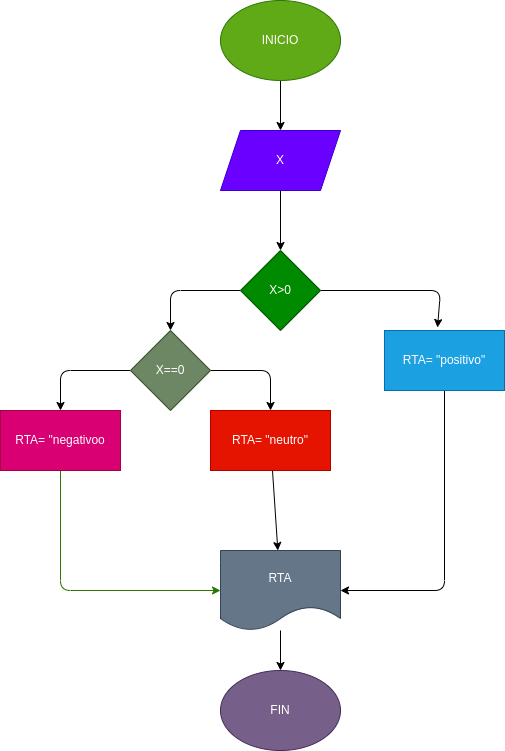

The diagram above was exported from draw.io. Its source (the exported page's mxGraphModel, read from the mxfile embedded in the PNG):
<mxGraphModel dx="662" dy="411" grid="1" gridSize="10" guides="1" tooltips="1" connect="1" arrows="1" fold="1" page="1" pageScale="1" pageWidth="827" pageHeight="1169" math="0" shadow="0">
  <root>
    <mxCell id="0" />
    <mxCell id="1" parent="0" />
    <mxCell id="4" value="" style="edgeStyle=none;html=1;" edge="1" parent="1" source="2" target="3">
      <mxGeometry relative="1" as="geometry" />
    </mxCell>
    <mxCell id="2" value="INICIO" style="ellipse;whiteSpace=wrap;html=1;fillColor=#60a917;fontColor=#ffffff;strokeColor=#2D7600;" vertex="1" parent="1">
      <mxGeometry x="250" y="20" width="120" height="80" as="geometry" />
    </mxCell>
    <mxCell id="6" value="" style="edgeStyle=none;html=1;" edge="1" parent="1" source="3">
      <mxGeometry relative="1" as="geometry">
        <mxPoint x="310" y="270" as="targetPoint" />
      </mxGeometry>
    </mxCell>
    <mxCell id="3" value="X" style="shape=parallelogram;perimeter=parallelogramPerimeter;whiteSpace=wrap;html=1;fixedSize=1;fillColor=#6a00ff;fontColor=#ffffff;strokeColor=#3700CC;" vertex="1" parent="1">
      <mxGeometry x="250" y="150" width="120" height="60" as="geometry" />
    </mxCell>
    <mxCell id="9" style="edgeStyle=none;html=1;entryX=0.5;entryY=0;entryDx=0;entryDy=0;" edge="1" parent="1" source="7" target="8">
      <mxGeometry relative="1" as="geometry">
        <Array as="points">
          <mxPoint x="200" y="310" />
        </Array>
      </mxGeometry>
    </mxCell>
    <mxCell id="11" style="edgeStyle=none;html=1;entryX=0.442;entryY=-0.05;entryDx=0;entryDy=0;entryPerimeter=0;" edge="1" parent="1" source="7" target="10">
      <mxGeometry relative="1" as="geometry">
        <mxPoint x="460" y="340" as="targetPoint" />
        <Array as="points">
          <mxPoint x="470" y="310" />
        </Array>
      </mxGeometry>
    </mxCell>
    <mxCell id="7" value="X&amp;gt;0" style="rhombus;whiteSpace=wrap;html=1;fillColor=#008a00;fontColor=#ffffff;strokeColor=#005700;" vertex="1" parent="1">
      <mxGeometry x="270" y="270" width="80" height="80" as="geometry" />
    </mxCell>
    <mxCell id="13" style="edgeStyle=none;html=1;entryX=0.5;entryY=0;entryDx=0;entryDy=0;" edge="1" parent="1" source="8" target="12">
      <mxGeometry relative="1" as="geometry">
        <Array as="points">
          <mxPoint x="90" y="390" />
        </Array>
      </mxGeometry>
    </mxCell>
    <mxCell id="15" style="edgeStyle=none;html=1;entryX=0.5;entryY=0;entryDx=0;entryDy=0;" edge="1" parent="1" source="8" target="14">
      <mxGeometry relative="1" as="geometry">
        <Array as="points">
          <mxPoint x="300" y="390" />
        </Array>
      </mxGeometry>
    </mxCell>
    <mxCell id="8" value="X==0" style="rhombus;whiteSpace=wrap;html=1;fillColor=#6d8764;fontColor=#ffffff;strokeColor=#3A5431;" vertex="1" parent="1">
      <mxGeometry x="160" y="350" width="80" height="80" as="geometry" />
    </mxCell>
    <mxCell id="17" style="edgeStyle=none;html=1;entryX=1;entryY=0.5;entryDx=0;entryDy=0;" edge="1" parent="1" source="10" target="16">
      <mxGeometry relative="1" as="geometry">
        <Array as="points">
          <mxPoint x="474" y="610" />
        </Array>
      </mxGeometry>
    </mxCell>
    <mxCell id="10" value="RTA= &quot;positivo&quot;" style="rounded=0;whiteSpace=wrap;html=1;fillColor=#1ba1e2;fontColor=#ffffff;strokeColor=#006EAF;" vertex="1" parent="1">
      <mxGeometry x="414" y="350" width="120" height="60" as="geometry" />
    </mxCell>
    <mxCell id="19" style="edgeStyle=none;html=1;entryX=0;entryY=0.5;entryDx=0;entryDy=0;fillColor=#60a917;strokeColor=#2D7600;" edge="1" parent="1" source="12" target="16">
      <mxGeometry relative="1" as="geometry">
        <Array as="points">
          <mxPoint x="90" y="610" />
        </Array>
      </mxGeometry>
    </mxCell>
    <mxCell id="12" value="RTA= &quot;negativoo" style="rounded=0;whiteSpace=wrap;html=1;fillColor=#d80073;fontColor=#ffffff;strokeColor=#A50040;" vertex="1" parent="1">
      <mxGeometry x="30" y="430" width="120" height="60" as="geometry" />
    </mxCell>
    <mxCell id="18" style="edgeStyle=none;html=1;" edge="1" parent="1" source="14" target="16">
      <mxGeometry relative="1" as="geometry" />
    </mxCell>
    <mxCell id="14" value="RTA= &quot;neutro&quot;" style="rounded=0;whiteSpace=wrap;html=1;fillColor=#e51400;fontColor=#ffffff;strokeColor=#B20000;" vertex="1" parent="1">
      <mxGeometry x="240" y="430" width="120" height="60" as="geometry" />
    </mxCell>
    <mxCell id="21" value="" style="edgeStyle=none;html=1;" edge="1" parent="1" source="16" target="20">
      <mxGeometry relative="1" as="geometry" />
    </mxCell>
    <mxCell id="16" value="RTA" style="shape=document;whiteSpace=wrap;html=1;boundedLbl=1;fillColor=#647687;fontColor=#ffffff;strokeColor=#314354;" vertex="1" parent="1">
      <mxGeometry x="250" y="570" width="120" height="80" as="geometry" />
    </mxCell>
    <mxCell id="20" value="FIN" style="ellipse;whiteSpace=wrap;html=1;fillColor=#76608a;fontColor=#ffffff;strokeColor=#432D57;" vertex="1" parent="1">
      <mxGeometry x="250" y="690" width="120" height="80" as="geometry" />
    </mxCell>
  </root>
</mxGraphModel>